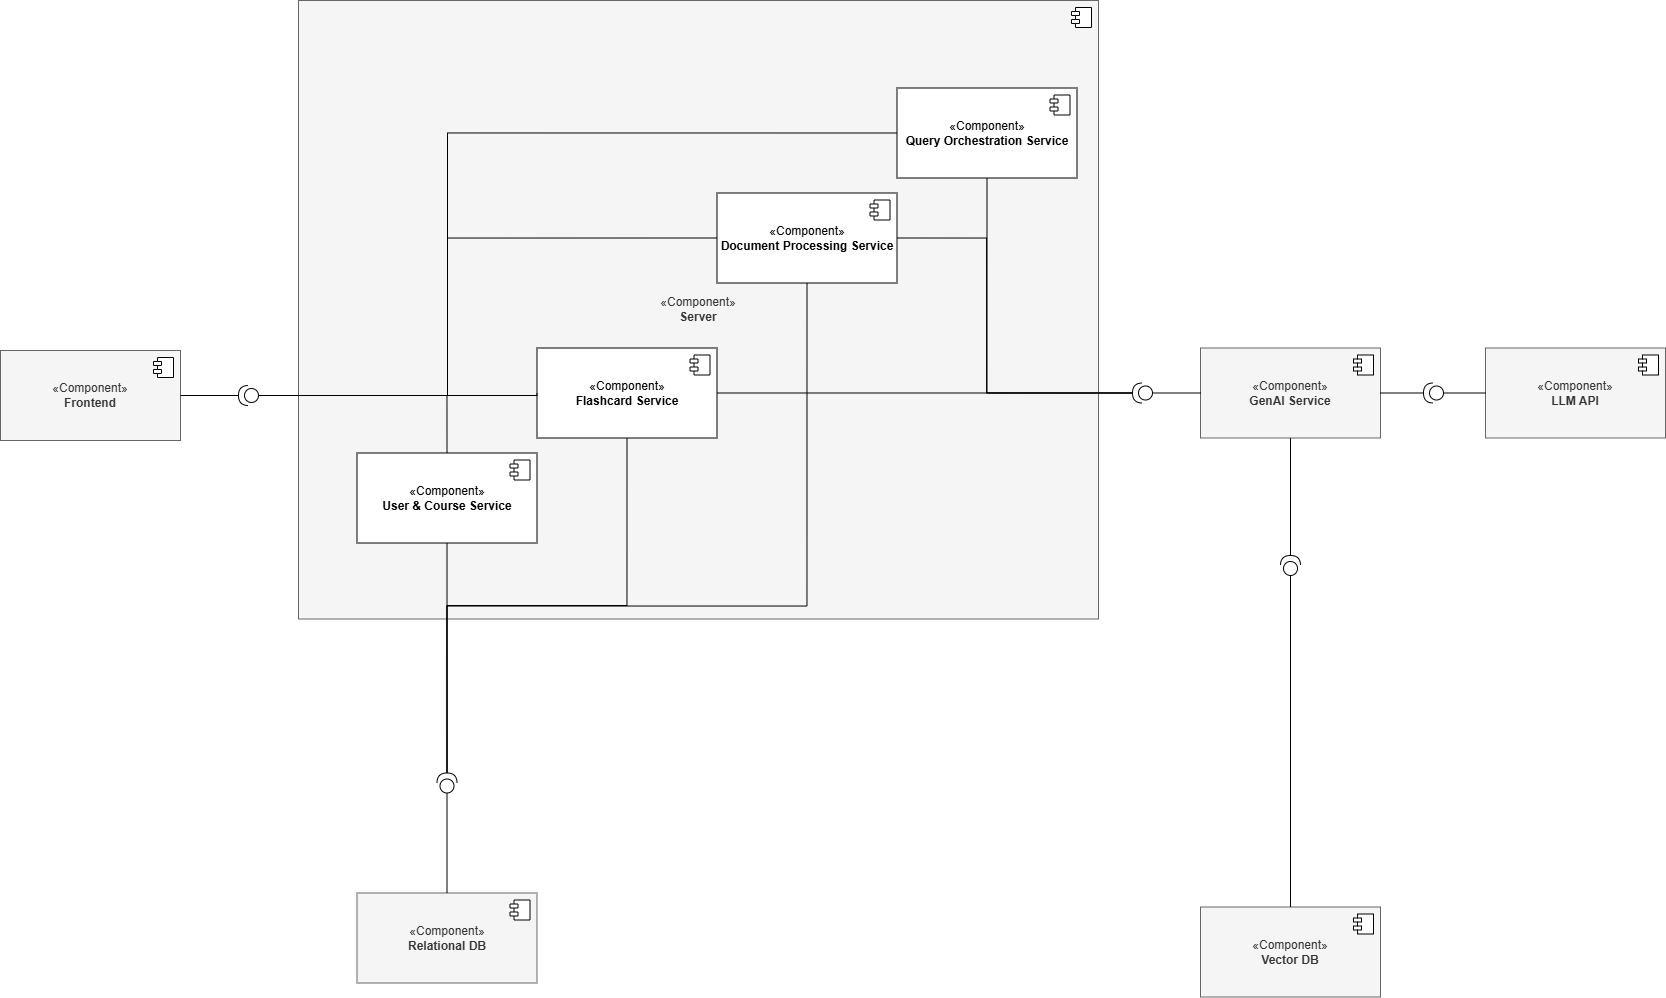

The diagram above was exported from draw.io. Its source (the exported page's mxGraphModel, read from the mxfile embedded in the PNG):
<mxGraphModel dx="1901" dy="1281" grid="0" gridSize="10" guides="1" tooltips="1" connect="1" arrows="1" fold="1" page="1" pageScale="1" pageWidth="850" pageHeight="1100" math="0" shadow="0">
  <root>
    <mxCell id="0" />
    <mxCell id="1" parent="0" />
    <mxCell id="fUd7Ng-q7oRTQm0_lsvo-6" value="«Component»&lt;br&gt;&lt;b&gt;Frontend&lt;/b&gt;" style="html=1;dropTarget=0;whiteSpace=wrap;fillColor=#f5f5f5;fontColor=#333333;strokeColor=#666666;" vertex="1" parent="1">
      <mxGeometry x="22" y="416" width="180" height="90" as="geometry" />
    </mxCell>
    <mxCell id="fUd7Ng-q7oRTQm0_lsvo-7" value="" style="shape=module;jettyWidth=8;jettyHeight=4;" vertex="1" parent="fUd7Ng-q7oRTQm0_lsvo-6">
      <mxGeometry x="1" width="20" height="20" relative="1" as="geometry">
        <mxPoint x="-27" y="7" as="offset" />
      </mxGeometry>
    </mxCell>
    <mxCell id="fUd7Ng-q7oRTQm0_lsvo-8" value="«Component»&lt;br&gt;&lt;b&gt;Server&lt;/b&gt;" style="html=1;dropTarget=0;whiteSpace=wrap;fillColor=#f5f5f5;strokeColor=#666666;fontColor=#333333;" vertex="1" parent="1">
      <mxGeometry x="320" y="66" width="800" height="618.5" as="geometry" />
    </mxCell>
    <mxCell id="fUd7Ng-q7oRTQm0_lsvo-9" value="" style="shape=module;jettyWidth=8;jettyHeight=4;" vertex="1" parent="fUd7Ng-q7oRTQm0_lsvo-8">
      <mxGeometry x="1" width="20" height="20" relative="1" as="geometry">
        <mxPoint x="-27" y="7" as="offset" />
      </mxGeometry>
    </mxCell>
    <mxCell id="fUd7Ng-q7oRTQm0_lsvo-41" style="edgeStyle=orthogonalEdgeStyle;rounded=0;orthogonalLoop=1;jettySize=auto;html=1;exitX=0.5;exitY=0;exitDx=0;exitDy=0;endArrow=none;startFill=0;entryX=0;entryY=0.5;entryDx=0;entryDy=0;entryPerimeter=0;" edge="1" parent="1" source="fUd7Ng-q7oRTQm0_lsvo-62" target="fUd7Ng-q7oRTQm0_lsvo-37">
      <mxGeometry relative="1" as="geometry" />
    </mxCell>
    <mxCell id="fUd7Ng-q7oRTQm0_lsvo-11" value="«Component»&lt;br&gt;&lt;b&gt;GenAI Service&lt;/b&gt;" style="html=1;dropTarget=0;whiteSpace=wrap;fillColor=#f5f5f5;fontColor=#333333;strokeColor=#666666;" vertex="1" parent="1">
      <mxGeometry x="1222" y="413.5" width="180" height="90" as="geometry" />
    </mxCell>
    <mxCell id="fUd7Ng-q7oRTQm0_lsvo-12" value="" style="shape=module;jettyWidth=8;jettyHeight=4;" vertex="1" parent="fUd7Ng-q7oRTQm0_lsvo-11">
      <mxGeometry x="1" width="20" height="20" relative="1" as="geometry">
        <mxPoint x="-27" y="7" as="offset" />
      </mxGeometry>
    </mxCell>
    <mxCell id="fUd7Ng-q7oRTQm0_lsvo-14" value="«Component»&lt;br&gt;&lt;b&gt;LLM API&lt;/b&gt;" style="html=1;dropTarget=0;whiteSpace=wrap;fillColor=#f5f5f5;fontColor=#333333;strokeColor=#666666;" vertex="1" parent="1">
      <mxGeometry x="1507" y="413.5" width="180" height="90" as="geometry" />
    </mxCell>
    <mxCell id="fUd7Ng-q7oRTQm0_lsvo-15" value="" style="shape=module;jettyWidth=8;jettyHeight=4;" vertex="1" parent="fUd7Ng-q7oRTQm0_lsvo-14">
      <mxGeometry x="1" width="20" height="20" relative="1" as="geometry">
        <mxPoint x="-27" y="7" as="offset" />
      </mxGeometry>
    </mxCell>
    <mxCell id="fUd7Ng-q7oRTQm0_lsvo-16" value="«Component»&lt;br&gt;&lt;b&gt;Relational DB&lt;/b&gt;" style="html=1;dropTarget=0;whiteSpace=wrap;fillColor=#f5f5f5;fontColor=#333333;strokeColor=#666666;" vertex="1" parent="1">
      <mxGeometry x="378.5" y="958.5" width="180" height="90" as="geometry" />
    </mxCell>
    <mxCell id="fUd7Ng-q7oRTQm0_lsvo-17" value="" style="shape=module;jettyWidth=8;jettyHeight=4;" vertex="1" parent="fUd7Ng-q7oRTQm0_lsvo-16">
      <mxGeometry x="1" width="20" height="20" relative="1" as="geometry">
        <mxPoint x="-27" y="7" as="offset" />
      </mxGeometry>
    </mxCell>
    <mxCell id="fUd7Ng-q7oRTQm0_lsvo-18" value="«Component»&lt;br&gt;&lt;b&gt;Vector DB&lt;/b&gt;" style="html=1;dropTarget=0;whiteSpace=wrap;fillColor=#f5f5f5;fontColor=#333333;strokeColor=#666666;" vertex="1" parent="1">
      <mxGeometry x="1222" y="972.5" width="180" height="90" as="geometry" />
    </mxCell>
    <mxCell id="fUd7Ng-q7oRTQm0_lsvo-19" value="" style="shape=module;jettyWidth=8;jettyHeight=4;" vertex="1" parent="fUd7Ng-q7oRTQm0_lsvo-18">
      <mxGeometry x="1" width="20" height="20" relative="1" as="geometry">
        <mxPoint x="-27" y="7" as="offset" />
      </mxGeometry>
    </mxCell>
    <mxCell id="fUd7Ng-q7oRTQm0_lsvo-28" value="" style="ellipse;whiteSpace=wrap;html=1;align=center;aspect=fixed;fillColor=none;strokeColor=none;resizable=0;perimeter=centerPerimeter;rotatable=0;allowArrows=0;points=[];outlineConnect=1;" vertex="1" parent="1">
      <mxGeometry x="424" y="403.5" width="10" height="10" as="geometry" />
    </mxCell>
    <mxCell id="fUd7Ng-q7oRTQm0_lsvo-34" value="" style="ellipse;whiteSpace=wrap;html=1;align=center;aspect=fixed;fillColor=none;strokeColor=none;resizable=0;perimeter=centerPerimeter;rotatable=0;allowArrows=0;points=[];outlineConnect=1;" vertex="1" parent="1">
      <mxGeometry x="248" y="377.5" width="10" height="10" as="geometry" />
    </mxCell>
    <mxCell id="fUd7Ng-q7oRTQm0_lsvo-37" value="" style="shape=providedRequiredInterface;html=1;verticalLabelPosition=bottom;sketch=0;rotation=-180;" vertex="1" parent="1">
      <mxGeometry x="260" y="451" width="20" height="20" as="geometry" />
    </mxCell>
    <mxCell id="fUd7Ng-q7oRTQm0_lsvo-38" style="edgeStyle=orthogonalEdgeStyle;rounded=0;orthogonalLoop=1;jettySize=auto;html=1;exitX=1;exitY=0.5;exitDx=0;exitDy=0;entryX=1;entryY=0.5;entryDx=0;entryDy=0;entryPerimeter=0;endArrow=none;startFill=0;" edge="1" parent="1" source="fUd7Ng-q7oRTQm0_lsvo-6" target="fUd7Ng-q7oRTQm0_lsvo-37">
      <mxGeometry relative="1" as="geometry" />
    </mxCell>
    <mxCell id="fUd7Ng-q7oRTQm0_lsvo-43" style="edgeStyle=orthogonalEdgeStyle;rounded=0;orthogonalLoop=1;jettySize=auto;html=1;endArrow=none;startFill=0;exitX=0;exitY=0.5;exitDx=0;exitDy=0;entryX=0;entryY=0.5;entryDx=0;entryDy=0;entryPerimeter=0;" edge="1" parent="1" target="fUd7Ng-q7oRTQm0_lsvo-44" source="fUd7Ng-q7oRTQm0_lsvo-11">
      <mxGeometry relative="1" as="geometry">
        <mxPoint x="1182" y="474.5" as="sourcePoint" />
      </mxGeometry>
    </mxCell>
    <mxCell id="fUd7Ng-q7oRTQm0_lsvo-44" value="" style="shape=providedRequiredInterface;html=1;verticalLabelPosition=bottom;sketch=0;rotation=-180;" vertex="1" parent="1">
      <mxGeometry x="1154" y="448.5" width="20" height="20" as="geometry" />
    </mxCell>
    <mxCell id="fUd7Ng-q7oRTQm0_lsvo-45" style="edgeStyle=orthogonalEdgeStyle;rounded=0;orthogonalLoop=1;jettySize=auto;html=1;entryX=1;entryY=0.5;entryDx=0;entryDy=0;entryPerimeter=0;endArrow=none;startFill=0;exitX=1;exitY=0.5;exitDx=0;exitDy=0;" edge="1" parent="1" target="fUd7Ng-q7oRTQm0_lsvo-44" source="fUd7Ng-q7oRTQm0_lsvo-64">
      <mxGeometry relative="1" as="geometry">
        <mxPoint x="599" y="374.5" as="sourcePoint" />
      </mxGeometry>
    </mxCell>
    <mxCell id="fUd7Ng-q7oRTQm0_lsvo-47" style="edgeStyle=orthogonalEdgeStyle;rounded=0;orthogonalLoop=1;jettySize=auto;html=1;endArrow=none;startFill=0;exitX=0;exitY=0.5;exitDx=0;exitDy=0;entryX=0;entryY=0.5;entryDx=0;entryDy=0;entryPerimeter=0;" edge="1" parent="1" target="fUd7Ng-q7oRTQm0_lsvo-48" source="fUd7Ng-q7oRTQm0_lsvo-14">
      <mxGeometry relative="1" as="geometry">
        <mxPoint x="1486" y="458.5" as="sourcePoint" />
      </mxGeometry>
    </mxCell>
    <mxCell id="fUd7Ng-q7oRTQm0_lsvo-48" value="" style="shape=providedRequiredInterface;html=1;verticalLabelPosition=bottom;sketch=0;rotation=-180;" vertex="1" parent="1">
      <mxGeometry x="1445" y="448.5" width="20" height="20" as="geometry" />
    </mxCell>
    <mxCell id="fUd7Ng-q7oRTQm0_lsvo-49" style="edgeStyle=orthogonalEdgeStyle;rounded=0;orthogonalLoop=1;jettySize=auto;html=1;entryX=1;entryY=0.5;entryDx=0;entryDy=0;entryPerimeter=0;endArrow=none;startFill=0;exitX=1;exitY=0.5;exitDx=0;exitDy=0;" edge="1" parent="1" target="fUd7Ng-q7oRTQm0_lsvo-48" source="fUd7Ng-q7oRTQm0_lsvo-11">
      <mxGeometry relative="1" as="geometry">
        <mxPoint x="1404" y="468.5" as="sourcePoint" />
      </mxGeometry>
    </mxCell>
    <mxCell id="fUd7Ng-q7oRTQm0_lsvo-51" style="edgeStyle=orthogonalEdgeStyle;rounded=0;orthogonalLoop=1;jettySize=auto;html=1;exitX=0.5;exitY=0;exitDx=0;exitDy=0;endArrow=none;startFill=0;entryX=0;entryY=0.5;entryDx=0;entryDy=0;entryPerimeter=0;" edge="1" parent="1" target="fUd7Ng-q7oRTQm0_lsvo-52" source="fUd7Ng-q7oRTQm0_lsvo-16">
      <mxGeometry relative="1" as="geometry">
        <mxPoint x="643" y="787.5" as="sourcePoint" />
      </mxGeometry>
    </mxCell>
    <mxCell id="fUd7Ng-q7oRTQm0_lsvo-52" value="" style="shape=providedRequiredInterface;html=1;verticalLabelPosition=bottom;sketch=0;rotation=-90;" vertex="1" parent="1">
      <mxGeometry x="458.5" y="838.5" width="20" height="20" as="geometry" />
    </mxCell>
    <mxCell id="fUd7Ng-q7oRTQm0_lsvo-53" style="edgeStyle=orthogonalEdgeStyle;rounded=0;orthogonalLoop=1;jettySize=auto;html=1;exitX=0.5;exitY=1;exitDx=0;exitDy=0;entryX=1;entryY=0.5;entryDx=0;entryDy=0;entryPerimeter=0;endArrow=none;startFill=0;" edge="1" parent="1" target="fUd7Ng-q7oRTQm0_lsvo-52" source="fUd7Ng-q7oRTQm0_lsvo-68">
      <mxGeometry relative="1" as="geometry">
        <mxPoint x="499" y="455.5" as="sourcePoint" />
        <Array as="points">
          <mxPoint x="828" y="671.5" />
          <mxPoint x="468" y="671.5" />
        </Array>
      </mxGeometry>
    </mxCell>
    <mxCell id="fUd7Ng-q7oRTQm0_lsvo-56" style="edgeStyle=orthogonalEdgeStyle;rounded=0;orthogonalLoop=1;jettySize=auto;html=1;exitX=0.5;exitY=0;exitDx=0;exitDy=0;endArrow=none;startFill=0;entryX=0;entryY=0.5;entryDx=0;entryDy=0;entryPerimeter=0;" edge="1" parent="1" target="fUd7Ng-q7oRTQm0_lsvo-57" source="fUd7Ng-q7oRTQm0_lsvo-18">
      <mxGeometry relative="1" as="geometry">
        <mxPoint x="947" y="797.5" as="sourcePoint" />
      </mxGeometry>
    </mxCell>
    <mxCell id="fUd7Ng-q7oRTQm0_lsvo-57" value="" style="shape=providedRequiredInterface;html=1;verticalLabelPosition=bottom;sketch=0;rotation=-90;" vertex="1" parent="1">
      <mxGeometry x="1302" y="621" width="20" height="20" as="geometry" />
    </mxCell>
    <mxCell id="fUd7Ng-q7oRTQm0_lsvo-58" style="edgeStyle=orthogonalEdgeStyle;rounded=0;orthogonalLoop=1;jettySize=auto;html=1;exitX=0.5;exitY=1;exitDx=0;exitDy=0;entryX=1;entryY=0.5;entryDx=0;entryDy=0;entryPerimeter=0;endArrow=none;startFill=0;" edge="1" parent="1" target="fUd7Ng-q7oRTQm0_lsvo-57" source="fUd7Ng-q7oRTQm0_lsvo-11">
      <mxGeometry relative="1" as="geometry">
        <mxPoint x="803" y="465.5" as="sourcePoint" />
      </mxGeometry>
    </mxCell>
    <mxCell id="fUd7Ng-q7oRTQm0_lsvo-62" value="«Component»&lt;br&gt;&lt;b&gt;User &amp;amp; Course Service&lt;/b&gt;" style="html=1;dropTarget=0;whiteSpace=wrap;" vertex="1" parent="1">
      <mxGeometry x="378.5" y="518.5" width="180" height="90" as="geometry" />
    </mxCell>
    <mxCell id="fUd7Ng-q7oRTQm0_lsvo-63" value="" style="shape=module;jettyWidth=8;jettyHeight=4;" vertex="1" parent="fUd7Ng-q7oRTQm0_lsvo-62">
      <mxGeometry x="1" width="20" height="20" relative="1" as="geometry">
        <mxPoint x="-27" y="7" as="offset" />
      </mxGeometry>
    </mxCell>
    <mxCell id="fUd7Ng-q7oRTQm0_lsvo-64" value="«Component»&lt;br&gt;&lt;b&gt;Flashcard Service&lt;/b&gt;" style="html=1;dropTarget=0;whiteSpace=wrap;" vertex="1" parent="1">
      <mxGeometry x="558.5" y="413.5" width="180" height="90" as="geometry" />
    </mxCell>
    <mxCell id="fUd7Ng-q7oRTQm0_lsvo-65" value="" style="shape=module;jettyWidth=8;jettyHeight=4;" vertex="1" parent="fUd7Ng-q7oRTQm0_lsvo-64">
      <mxGeometry x="1" width="20" height="20" relative="1" as="geometry">
        <mxPoint x="-27" y="7" as="offset" />
      </mxGeometry>
    </mxCell>
    <mxCell id="fUd7Ng-q7oRTQm0_lsvo-66" value="«Component»&lt;br&gt;&lt;b&gt;Query Orchestration Service&lt;/b&gt;" style="html=1;dropTarget=0;whiteSpace=wrap;" vertex="1" parent="1">
      <mxGeometry x="918.5" y="153.5" width="180" height="90" as="geometry" />
    </mxCell>
    <mxCell id="fUd7Ng-q7oRTQm0_lsvo-67" value="" style="shape=module;jettyWidth=8;jettyHeight=4;" vertex="1" parent="fUd7Ng-q7oRTQm0_lsvo-66">
      <mxGeometry x="1" width="20" height="20" relative="1" as="geometry">
        <mxPoint x="-27" y="7" as="offset" />
      </mxGeometry>
    </mxCell>
    <mxCell id="fUd7Ng-q7oRTQm0_lsvo-68" value="«Component»&lt;br&gt;&lt;b&gt;Document Processing Service&lt;/b&gt;" style="html=1;dropTarget=0;whiteSpace=wrap;" vertex="1" parent="1">
      <mxGeometry x="738.5" y="258.5" width="180" height="90" as="geometry" />
    </mxCell>
    <mxCell id="fUd7Ng-q7oRTQm0_lsvo-69" value="" style="shape=module;jettyWidth=8;jettyHeight=4;" vertex="1" parent="fUd7Ng-q7oRTQm0_lsvo-68">
      <mxGeometry x="1" width="20" height="20" relative="1" as="geometry">
        <mxPoint x="-27" y="7" as="offset" />
      </mxGeometry>
    </mxCell>
    <mxCell id="Pq4TWxrW2nWwAyAia2QX-6" style="edgeStyle=orthogonalEdgeStyle;rounded=0;orthogonalLoop=1;jettySize=auto;html=1;endArrow=none;startFill=0;entryX=0;entryY=0.5;entryDx=0;entryDy=0;entryPerimeter=0;exitX=0;exitY=0.5;exitDx=0;exitDy=0;" edge="1" parent="1" source="fUd7Ng-q7oRTQm0_lsvo-68" target="fUd7Ng-q7oRTQm0_lsvo-37">
      <mxGeometry relative="1" as="geometry">
        <mxPoint x="390" y="180.5" as="sourcePoint" />
        <mxPoint x="336" y="328.5" as="targetPoint" />
        <Array as="points">
          <mxPoint x="469" y="303" />
          <mxPoint x="469" y="461" />
        </Array>
      </mxGeometry>
    </mxCell>
    <mxCell id="Pq4TWxrW2nWwAyAia2QX-7" style="edgeStyle=orthogonalEdgeStyle;rounded=0;orthogonalLoop=1;jettySize=auto;html=1;entryX=1;entryY=0.5;entryDx=0;entryDy=0;entryPerimeter=0;endArrow=none;startFill=0;exitX=0.5;exitY=1;exitDx=0;exitDy=0;" edge="1" parent="1" source="fUd7Ng-q7oRTQm0_lsvo-66" target="fUd7Ng-q7oRTQm0_lsvo-44">
      <mxGeometry relative="1" as="geometry">
        <mxPoint x="692" y="363.5" as="sourcePoint" />
        <mxPoint x="840" y="359.5" as="targetPoint" />
      </mxGeometry>
    </mxCell>
    <mxCell id="Pq4TWxrW2nWwAyAia2QX-8" style="edgeStyle=orthogonalEdgeStyle;rounded=0;orthogonalLoop=1;jettySize=auto;html=1;entryX=1;entryY=0.5;entryDx=0;entryDy=0;entryPerimeter=0;endArrow=none;startFill=0;exitX=1;exitY=0.5;exitDx=0;exitDy=0;" edge="1" parent="1" source="fUd7Ng-q7oRTQm0_lsvo-68" target="fUd7Ng-q7oRTQm0_lsvo-44">
      <mxGeometry relative="1" as="geometry">
        <mxPoint x="702" y="373.5" as="sourcePoint" />
        <mxPoint x="850" y="369.5" as="targetPoint" />
        <Array as="points">
          <mxPoint x="1008" y="304" />
          <mxPoint x="1008" y="459" />
        </Array>
      </mxGeometry>
    </mxCell>
    <mxCell id="Pq4TWxrW2nWwAyAia2QX-9" style="edgeStyle=orthogonalEdgeStyle;rounded=0;orthogonalLoop=1;jettySize=auto;html=1;exitX=0.5;exitY=1;exitDx=0;exitDy=0;entryX=1;entryY=0.5;entryDx=0;entryDy=0;entryPerimeter=0;endArrow=none;startFill=0;" edge="1" parent="1" source="fUd7Ng-q7oRTQm0_lsvo-64" target="fUd7Ng-q7oRTQm0_lsvo-52">
      <mxGeometry relative="1" as="geometry">
        <mxPoint x="474" y="650.5" as="sourcePoint" />
        <mxPoint x="424" y="828.5" as="targetPoint" />
      </mxGeometry>
    </mxCell>
    <mxCell id="Pq4TWxrW2nWwAyAia2QX-10" style="edgeStyle=orthogonalEdgeStyle;rounded=0;orthogonalLoop=1;jettySize=auto;html=1;endArrow=none;startFill=0;entryX=1;entryY=0.5;entryDx=0;entryDy=0;entryPerimeter=0;" edge="1" parent="1" source="fUd7Ng-q7oRTQm0_lsvo-62" target="fUd7Ng-q7oRTQm0_lsvo-52">
      <mxGeometry relative="1" as="geometry">
        <mxPoint x="484" y="660.5" as="sourcePoint" />
        <mxPoint x="472" y="838.5" as="targetPoint" />
      </mxGeometry>
    </mxCell>
    <mxCell id="Pq4TWxrW2nWwAyAia2QX-16" style="edgeStyle=orthogonalEdgeStyle;rounded=0;orthogonalLoop=1;jettySize=auto;html=1;exitX=0;exitY=0.5;exitDx=0;exitDy=0;entryX=0;entryY=0.5;entryDx=0;entryDy=0;entryPerimeter=0;endArrow=none;startFill=0;" edge="1" parent="1" source="fUd7Ng-q7oRTQm0_lsvo-64" target="fUd7Ng-q7oRTQm0_lsvo-37">
      <mxGeometry relative="1" as="geometry">
        <Array as="points">
          <mxPoint x="559" y="461" />
        </Array>
      </mxGeometry>
    </mxCell>
    <mxCell id="Pq4TWxrW2nWwAyAia2QX-17" style="edgeStyle=orthogonalEdgeStyle;rounded=0;orthogonalLoop=1;jettySize=auto;html=1;exitX=0;exitY=0.5;exitDx=0;exitDy=0;entryX=0;entryY=0.5;entryDx=0;entryDy=0;entryPerimeter=0;endArrow=none;startFill=0;" edge="1" parent="1" source="fUd7Ng-q7oRTQm0_lsvo-66" target="fUd7Ng-q7oRTQm0_lsvo-37">
      <mxGeometry relative="1" as="geometry">
        <Array as="points">
          <mxPoint x="469" y="199" />
          <mxPoint x="469" y="461" />
        </Array>
      </mxGeometry>
    </mxCell>
  </root>
</mxGraphModel>